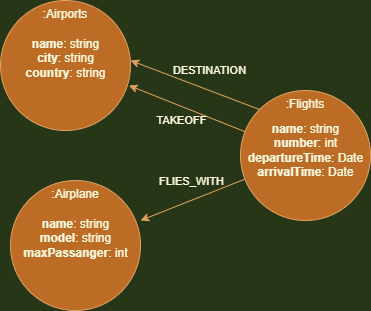

The diagram above was exported from draw.io. Its source (the exported page's mxGraphModel, read from the mxfile embedded in the PNG):
<mxGraphModel dx="843" dy="885" grid="1" gridSize="10" guides="1" tooltips="1" connect="1" arrows="1" fold="1" page="1" pageScale="1" pageWidth="1200" pageHeight="1600" background="#283618" math="0" shadow="0">
  <root>
    <mxCell id="0" />
    <mxCell id="1" parent="0" />
    <mxCell id="rzSwk5tuQy_-DxyDa-ns-6" value="" style="group;fontColor=#FEFAE0;" vertex="1" connectable="0" parent="1">
      <mxGeometry x="150" y="140" width="130" height="130" as="geometry" />
    </mxCell>
    <mxCell id="rzSwk5tuQy_-DxyDa-ns-1" value=":Airports" style="ellipse;whiteSpace=wrap;html=1;aspect=fixed;align=center;verticalAlign=top;fillColor=#BC6C25;strokeColor=#DDA15E;fontColor=#FEFAE0;" vertex="1" parent="rzSwk5tuQy_-DxyDa-ns-6">
      <mxGeometry width="130" height="130" as="geometry" />
    </mxCell>
    <mxCell id="rzSwk5tuQy_-DxyDa-ns-5" value="&lt;b&gt;name&lt;/b&gt;: string&lt;br&gt;&lt;b&gt;city&lt;/b&gt;: string&lt;br&gt;&lt;b&gt;country&lt;/b&gt;: string" style="text;html=1;strokeColor=none;fillColor=none;align=center;verticalAlign=top;whiteSpace=wrap;rounded=0;fontColor=#FEFAE0;" vertex="1" parent="rzSwk5tuQy_-DxyDa-ns-6">
      <mxGeometry x="7.5" y="30" width="115" height="80" as="geometry" />
    </mxCell>
    <mxCell id="rzSwk5tuQy_-DxyDa-ns-8" value="" style="group;fontColor=#FEFAE0;" vertex="1" connectable="0" parent="1">
      <mxGeometry x="340" y="220" width="172.5" height="130" as="geometry" />
    </mxCell>
    <mxCell id="rzSwk5tuQy_-DxyDa-ns-3" value=":Flights" style="ellipse;whiteSpace=wrap;html=1;aspect=fixed;align=center;verticalAlign=top;fillColor=#BC6C25;strokeColor=#DDA15E;fontColor=#FEFAE0;" vertex="1" parent="rzSwk5tuQy_-DxyDa-ns-8">
      <mxGeometry x="50" y="10" width="130" height="130" as="geometry" />
    </mxCell>
    <mxCell id="rzSwk5tuQy_-DxyDa-ns-17" value="&lt;b&gt;name&lt;/b&gt;: string&lt;br&gt;&lt;b&gt;number&lt;/b&gt;: int&lt;br&gt;&lt;b&gt;departureTime&lt;/b&gt;: Date&lt;br&gt;&lt;b&gt;arrivalTime&lt;/b&gt;: Date" style="text;html=1;strokeColor=none;fillColor=none;align=center;verticalAlign=top;whiteSpace=wrap;rounded=0;fontColor=#FEFAE0;" vertex="1" parent="rzSwk5tuQy_-DxyDa-ns-8">
      <mxGeometry x="53.75" y="35" width="122.5" height="80" as="geometry" />
    </mxCell>
    <mxCell id="rzSwk5tuQy_-DxyDa-ns-10" value="" style="group;fontColor=#FEFAE0;" vertex="1" connectable="0" parent="1">
      <mxGeometry x="160" y="320" width="130" height="130" as="geometry" />
    </mxCell>
    <mxCell id="rzSwk5tuQy_-DxyDa-ns-2" value=":Airplane" style="ellipse;whiteSpace=wrap;html=1;aspect=fixed;align=center;verticalAlign=top;fillColor=#BC6C25;strokeColor=#DDA15E;fontColor=#FEFAE0;" vertex="1" parent="rzSwk5tuQy_-DxyDa-ns-10">
      <mxGeometry width="130" height="130" as="geometry" />
    </mxCell>
    <mxCell id="rzSwk5tuQy_-DxyDa-ns-9" value="&lt;b&gt;name&lt;/b&gt;: string&lt;br&gt;&lt;b&gt;model&lt;/b&gt;: string&lt;br&gt;&lt;b&gt;maxPassanger&lt;/b&gt;: int" style="text;html=1;strokeColor=none;fillColor=none;align=center;verticalAlign=top;whiteSpace=wrap;rounded=0;fontColor=#FEFAE0;" vertex="1" parent="rzSwk5tuQy_-DxyDa-ns-10">
      <mxGeometry x="7.5" y="30" width="115" height="80" as="geometry" />
    </mxCell>
    <mxCell id="rzSwk5tuQy_-DxyDa-ns-11" style="rounded=0;orthogonalLoop=1;jettySize=auto;html=1;labelBackgroundColor=#283618;strokeColor=#DDA15E;fontColor=#FEFAE0;" edge="1" parent="1" source="rzSwk5tuQy_-DxyDa-ns-3">
      <mxGeometry relative="1" as="geometry">
        <mxPoint x="290" y="360" as="targetPoint" />
      </mxGeometry>
    </mxCell>
    <mxCell id="rzSwk5tuQy_-DxyDa-ns-18" value="FLIES_WITH" style="edgeLabel;html=1;align=center;verticalAlign=middle;resizable=0;points=[];labelBackgroundColor=none;fontColor=#FEFAE0;" vertex="1" connectable="0" parent="rzSwk5tuQy_-DxyDa-ns-11">
      <mxGeometry x="-0.1882" y="2" relative="1" as="geometry">
        <mxPoint x="-13" y="-17" as="offset" />
      </mxGeometry>
    </mxCell>
    <mxCell id="rzSwk5tuQy_-DxyDa-ns-12" style="edgeStyle=none;rounded=0;orthogonalLoop=1;jettySize=auto;html=1;entryX=0.988;entryY=0.654;entryDx=0;entryDy=0;entryPerimeter=0;labelBackgroundColor=#283618;strokeColor=#DDA15E;fontColor=#FEFAE0;" edge="1" parent="1" source="rzSwk5tuQy_-DxyDa-ns-3" target="rzSwk5tuQy_-DxyDa-ns-1">
      <mxGeometry relative="1" as="geometry" />
    </mxCell>
    <mxCell id="rzSwk5tuQy_-DxyDa-ns-14" value="TAKEOFF" style="edgeLabel;html=1;align=center;verticalAlign=middle;resizable=0;points=[];labelBackgroundColor=none;fontColor=#FEFAE0;" vertex="1" connectable="0" parent="rzSwk5tuQy_-DxyDa-ns-12">
      <mxGeometry x="0.1983" relative="1" as="geometry">
        <mxPoint x="5" y="16" as="offset" />
      </mxGeometry>
    </mxCell>
    <mxCell id="rzSwk5tuQy_-DxyDa-ns-15" style="edgeStyle=none;rounded=0;orthogonalLoop=1;jettySize=auto;html=1;exitX=0;exitY=0;exitDx=0;exitDy=0;labelBackgroundColor=#283618;strokeColor=#DDA15E;fontColor=#FEFAE0;" edge="1" parent="1" source="rzSwk5tuQy_-DxyDa-ns-3">
      <mxGeometry relative="1" as="geometry">
        <mxPoint x="404.12463873995625" y="282.21425025462054" as="sourcePoint" />
        <mxPoint x="280" y="200" as="targetPoint" />
      </mxGeometry>
    </mxCell>
    <mxCell id="rzSwk5tuQy_-DxyDa-ns-16" value="DESTINATION" style="edgeLabel;html=1;align=center;verticalAlign=middle;resizable=0;points=[];labelBackgroundColor=none;fontColor=#FEFAE0;" vertex="1" connectable="0" parent="rzSwk5tuQy_-DxyDa-ns-15">
      <mxGeometry x="0.1983" relative="1" as="geometry">
        <mxPoint x="27" y="-10" as="offset" />
      </mxGeometry>
    </mxCell>
  </root>
</mxGraphModel>